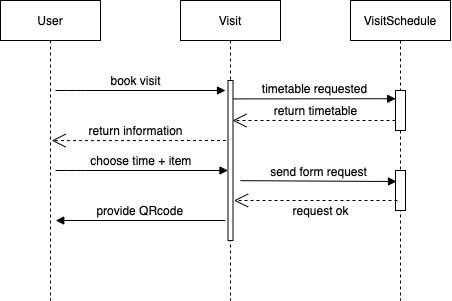

The diagram above was exported from draw.io. Its source (the exported page's mxGraphModel, read from the mxfile embedded in the PNG):
<mxGraphModel dx="788" dy="395" grid="1" gridSize="10" guides="1" tooltips="1" connect="1" arrows="1" fold="1" page="1" pageScale="1" pageWidth="850" pageHeight="1100" math="0" shadow="0">
  <root>
    <mxCell id="0" />
    <mxCell id="1" parent="0" />
    <mxCell id="i_Ysj45HW4qp1hL26Fz0-17" value="User" style="shape=umlLifeline;perimeter=lifelinePerimeter;container=1;collapsible=0;recursiveResize=0;rounded=0;shadow=0;strokeWidth=1;" parent="1" vertex="1">
      <mxGeometry x="200" y="90" width="100" height="300" as="geometry" />
    </mxCell>
    <mxCell id="i_Ysj45HW4qp1hL26Fz0-20" value="Visit" style="shape=umlLifeline;perimeter=lifelinePerimeter;container=1;collapsible=0;recursiveResize=0;rounded=0;shadow=0;strokeWidth=1;" parent="1" vertex="1">
      <mxGeometry x="380" y="90" width="100" height="300" as="geometry" />
    </mxCell>
    <mxCell id="i_Ysj45HW4qp1hL26Fz0-21" value="" style="points=[];perimeter=orthogonalPerimeter;rounded=0;shadow=0;strokeWidth=1;" parent="i_Ysj45HW4qp1hL26Fz0-20" vertex="1">
      <mxGeometry x="47.5" y="80" width="5" height="160" as="geometry" />
    </mxCell>
    <mxCell id="i_Ysj45HW4qp1hL26Fz0-24" value="VisitSchedule" style="shape=umlLifeline;perimeter=lifelinePerimeter;whiteSpace=wrap;html=1;container=1;collapsible=0;recursiveResize=0;outlineConnect=0;" parent="1" vertex="1">
      <mxGeometry x="550" y="90" width="100" height="300" as="geometry" />
    </mxCell>
    <mxCell id="-RW0mfLkAFIcscvf9QbF-1" value="" style="points=[];perimeter=orthogonalPerimeter;rounded=0;shadow=0;strokeWidth=1;" vertex="1" parent="i_Ysj45HW4qp1hL26Fz0-24">
      <mxGeometry x="45" y="90" width="10" height="40" as="geometry" />
    </mxCell>
    <mxCell id="-RW0mfLkAFIcscvf9QbF-6" value="" style="points=[];perimeter=orthogonalPerimeter;rounded=0;shadow=0;strokeWidth=1;" vertex="1" parent="i_Ysj45HW4qp1hL26Fz0-24">
      <mxGeometry x="45" y="170" width="10" height="40" as="geometry" />
    </mxCell>
    <mxCell id="i_Ysj45HW4qp1hL26Fz0-27" value="&lt;font style=&quot;font-size: 12px&quot;&gt;timetable requested&lt;/font&gt;" style="html=1;verticalAlign=bottom;endArrow=block;exitX=1;exitY=0.115;exitDx=0;exitDy=0;exitPerimeter=0;entryX=0.02;entryY=0.096;entryDx=0;entryDy=0;entryPerimeter=0;" parent="1" source="i_Ysj45HW4qp1hL26Fz0-21" edge="1">
      <mxGeometry relative="1" as="geometry">
        <mxPoint x="520" y="186" as="sourcePoint" />
        <mxPoint x="595.2" y="188.24" as="targetPoint" />
      </mxGeometry>
    </mxCell>
    <mxCell id="i_Ysj45HW4qp1hL26Fz0-29" value="&lt;font style=&quot;font-size: 12px&quot;&gt;choose time + item&amp;nbsp;&lt;/font&gt;" style="html=1;verticalAlign=bottom;endArrow=block;" parent="1" target="i_Ysj45HW4qp1hL26Fz0-21" edge="1">
      <mxGeometry width="80" relative="1" as="geometry">
        <mxPoint x="255" y="260" as="sourcePoint" />
        <mxPoint x="426" y="258" as="targetPoint" />
        <Array as="points">
          <mxPoint x="275" y="260" />
        </Array>
      </mxGeometry>
    </mxCell>
    <mxCell id="i_Ysj45HW4qp1hL26Fz0-30" value="&lt;font style=&quot;font-size: 12px&quot;&gt;send form request&lt;/font&gt;" style="html=1;verticalAlign=bottom;endArrow=block;exitX=1;exitY=0.115;exitDx=0;exitDy=0;exitPerimeter=0;" parent="1" edge="1">
      <mxGeometry relative="1" as="geometry">
        <mxPoint x="440" y="270.1600000000001" as="sourcePoint" />
        <mxPoint x="596" y="271" as="targetPoint" />
      </mxGeometry>
    </mxCell>
    <mxCell id="i_Ysj45HW4qp1hL26Fz0-32" value="provide QRcode" style="verticalAlign=bottom;endArrow=block;shadow=0;strokeWidth=1;exitX=0.1;exitY=0.4;exitDx=0;exitDy=0;exitPerimeter=0;fontSize=12;" parent="1" edge="1">
      <mxGeometry relative="1" as="geometry">
        <mxPoint x="424.75" y="310" as="sourcePoint" />
        <mxPoint x="255.25" y="310" as="targetPoint" />
      </mxGeometry>
    </mxCell>
    <mxCell id="i_Ysj45HW4qp1hL26Fz0-36" value="" style="html=1;verticalAlign=bottom;endArrow=block;" parent="1" edge="1">
      <mxGeometry width="80" relative="1" as="geometry">
        <mxPoint x="255" y="180" as="sourcePoint" />
        <mxPoint x="425" y="180" as="targetPoint" />
        <Array as="points">
          <mxPoint x="275" y="180" />
        </Array>
      </mxGeometry>
    </mxCell>
    <mxCell id="i_Ysj45HW4qp1hL26Fz0-37" value="book visit" style="text;html=1;align=center;verticalAlign=middle;resizable=0;points=[];autosize=1;" parent="1" vertex="1">
      <mxGeometry x="300" y="160" width="70" height="20" as="geometry" />
    </mxCell>
    <mxCell id="ReA4H7U7o4EviSxCwI8q-1" value="return timetable" style="text;html=1;align=center;verticalAlign=middle;resizable=0;points=[];autosize=1;" parent="1" vertex="1">
      <mxGeometry x="465" y="190" width="100" height="20" as="geometry" />
    </mxCell>
    <mxCell id="ReA4H7U7o4EviSxCwI8q-2" value="return information" style="text;html=1;align=center;verticalAlign=middle;resizable=0;points=[];autosize=1;" parent="1" vertex="1">
      <mxGeometry x="280" y="210" width="110" height="20" as="geometry" />
    </mxCell>
    <mxCell id="-RW0mfLkAFIcscvf9QbF-3" value="" style="endArrow=open;endSize=12;dashed=1;html=1;entryX=0.52;entryY=0.4;entryDx=0;entryDy=0;entryPerimeter=0;" edge="1" parent="1" target="i_Ysj45HW4qp1hL26Fz0-20">
      <mxGeometry width="160" relative="1" as="geometry">
        <mxPoint x="595" y="210" as="sourcePoint" />
        <mxPoint x="840" y="230" as="targetPoint" />
      </mxGeometry>
    </mxCell>
    <mxCell id="-RW0mfLkAFIcscvf9QbF-4" value="" style="endArrow=open;endSize=12;dashed=1;html=1;entryX=0.52;entryY=0.4;entryDx=0;entryDy=0;entryPerimeter=0;" edge="1" parent="1">
      <mxGeometry width="160" relative="1" as="geometry">
        <mxPoint x="597" y="290" as="sourcePoint" />
        <mxPoint x="433.5" y="290" as="targetPoint" />
      </mxGeometry>
    </mxCell>
    <mxCell id="-RW0mfLkAFIcscvf9QbF-5" value="&lt;font style=&quot;font-size: 12px&quot;&gt;request ok&lt;/font&gt;" style="edgeLabel;html=1;align=center;verticalAlign=middle;resizable=0;points=[];" vertex="1" connectable="0" parent="-RW0mfLkAFIcscvf9QbF-4">
      <mxGeometry x="0.2924" relative="1" as="geometry">
        <mxPoint x="28.5" y="10" as="offset" />
      </mxGeometry>
    </mxCell>
    <mxCell id="-RW0mfLkAFIcscvf9QbF-7" value="" style="endArrow=open;endSize=12;dashed=1;html=1;entryX=0.512;entryY=0.467;entryDx=0;entryDy=0;entryPerimeter=0;" edge="1" parent="1" target="i_Ysj45HW4qp1hL26Fz0-17">
      <mxGeometry width="160" relative="1" as="geometry">
        <mxPoint x="425.5" y="230" as="sourcePoint" />
        <mxPoint x="262" y="230" as="targetPoint" />
      </mxGeometry>
    </mxCell>
  </root>
</mxGraphModel>